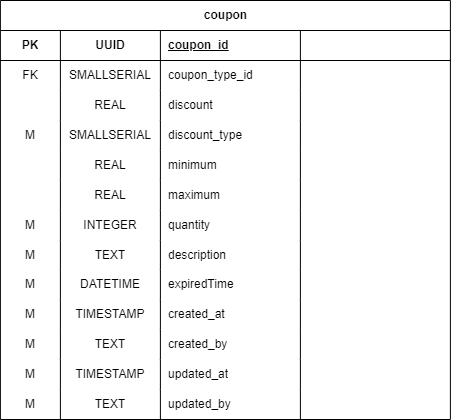

The diagram above was exported from draw.io. Its source (the exported page's mxGraphModel, read from the mxfile embedded in the PNG):
<mxGraphModel dx="3500" dy="2417" grid="1" gridSize="10" guides="1" tooltips="1" connect="1" arrows="1" fold="1" page="0" pageScale="1" pageWidth="850" pageHeight="500" math="0" shadow="0">
  <root>
    <mxCell id="0" />
    <mxCell id="1" parent="0" />
    <mxCell id="2" value="coupon" style="shape=table;startSize=30;container=1;collapsible=1;childLayout=tableLayout;fixedRows=1;rowLines=0;fontStyle=1;align=center;resizeLast=1;html=1;" vertex="1" parent="1">
      <mxGeometry x="1085.89" y="391" width="450" height="419" as="geometry" />
    </mxCell>
    <mxCell id="3" value="" style="shape=tableRow;horizontal=0;startSize=0;swimlaneHead=0;swimlaneBody=0;fillColor=none;collapsible=0;dropTarget=0;points=[[0,0.5],[1,0.5]];portConstraint=eastwest;top=0;left=0;right=0;bottom=1;" vertex="1" parent="2">
      <mxGeometry y="30" width="450" height="30" as="geometry" />
    </mxCell>
    <mxCell id="4" value="PK" style="shape=partialRectangle;connectable=0;fillColor=none;top=0;left=0;bottom=0;right=0;fontStyle=1;overflow=hidden;whiteSpace=wrap;html=1;" vertex="1" parent="3">
      <mxGeometry width="60" height="30" as="geometry">
        <mxRectangle width="60" height="30" as="alternateBounds" />
      </mxGeometry>
    </mxCell>
    <mxCell id="5" value="UUID" style="shape=partialRectangle;connectable=0;fillColor=none;top=0;left=0;bottom=0;right=0;fontStyle=1;overflow=hidden;whiteSpace=wrap;html=1;" vertex="1" parent="3">
      <mxGeometry x="60" width="100" height="30" as="geometry">
        <mxRectangle width="100" height="30" as="alternateBounds" />
      </mxGeometry>
    </mxCell>
    <mxCell id="6" value="coupon_id" style="shape=partialRectangle;connectable=0;fillColor=none;top=0;left=0;bottom=0;right=0;align=left;spacingLeft=6;fontStyle=5;overflow=hidden;whiteSpace=wrap;html=1;" vertex="1" parent="3">
      <mxGeometry x="160" width="139.99999999999955" height="30" as="geometry">
        <mxRectangle width="139.99999999999955" height="30" as="alternateBounds" />
      </mxGeometry>
    </mxCell>
    <mxCell id="7" style="shape=partialRectangle;connectable=0;fillColor=none;top=0;left=0;bottom=0;right=0;align=left;spacingLeft=6;fontStyle=5;overflow=hidden;whiteSpace=wrap;html=1;" vertex="1" parent="3">
      <mxGeometry x="299.99999999999955" width="150.00000000000045" height="30" as="geometry">
        <mxRectangle width="150.00000000000045" height="30" as="alternateBounds" />
      </mxGeometry>
    </mxCell>
    <mxCell id="8" value="" style="shape=tableRow;horizontal=0;startSize=0;swimlaneHead=0;swimlaneBody=0;fillColor=none;collapsible=0;dropTarget=0;points=[[0,0.5],[1,0.5]];portConstraint=eastwest;top=0;left=0;right=0;bottom=0;" vertex="1" parent="2">
      <mxGeometry y="60" width="450" height="30" as="geometry" />
    </mxCell>
    <mxCell id="9" value="FK" style="shape=partialRectangle;connectable=0;fillColor=none;top=0;left=0;bottom=0;right=0;editable=1;overflow=hidden;whiteSpace=wrap;html=1;" vertex="1" parent="8">
      <mxGeometry width="60" height="30" as="geometry">
        <mxRectangle width="60" height="30" as="alternateBounds" />
      </mxGeometry>
    </mxCell>
    <mxCell id="10" value="SMALLSERIAL" style="shape=partialRectangle;connectable=0;fillColor=none;top=0;left=0;bottom=0;right=0;editable=1;overflow=hidden;whiteSpace=wrap;html=1;" vertex="1" parent="8">
      <mxGeometry x="60" width="100" height="30" as="geometry">
        <mxRectangle width="100" height="30" as="alternateBounds" />
      </mxGeometry>
    </mxCell>
    <mxCell id="11" value="coupon_type_id" style="shape=partialRectangle;connectable=0;fillColor=none;top=0;left=0;bottom=0;right=0;align=left;spacingLeft=6;overflow=hidden;whiteSpace=wrap;html=1;" vertex="1" parent="8">
      <mxGeometry x="160" width="139.99999999999955" height="30" as="geometry">
        <mxRectangle width="139.99999999999955" height="30" as="alternateBounds" />
      </mxGeometry>
    </mxCell>
    <mxCell id="12" value="" style="shape=partialRectangle;connectable=0;fillColor=none;top=0;left=0;bottom=0;right=0;align=left;spacingLeft=6;overflow=hidden;whiteSpace=wrap;html=1;" vertex="1" parent="8">
      <mxGeometry x="299.99999999999955" width="150.00000000000045" height="30" as="geometry">
        <mxRectangle width="150.00000000000045" height="30" as="alternateBounds" />
      </mxGeometry>
    </mxCell>
    <mxCell id="13" style="shape=tableRow;horizontal=0;startSize=0;swimlaneHead=0;swimlaneBody=0;fillColor=none;collapsible=0;dropTarget=0;points=[[0,0.5],[1,0.5]];portConstraint=eastwest;top=0;left=0;right=0;bottom=0;" vertex="1" parent="2">
      <mxGeometry y="90" width="450" height="30" as="geometry" />
    </mxCell>
    <mxCell id="14" style="shape=partialRectangle;connectable=0;fillColor=none;top=0;left=0;bottom=0;right=0;editable=1;overflow=hidden;whiteSpace=wrap;html=1;" vertex="1" parent="13">
      <mxGeometry width="60" height="30" as="geometry">
        <mxRectangle width="60" height="30" as="alternateBounds" />
      </mxGeometry>
    </mxCell>
    <mxCell id="15" value="REAL" style="shape=partialRectangle;connectable=0;fillColor=none;top=0;left=0;bottom=0;right=0;editable=1;overflow=hidden;whiteSpace=wrap;html=1;" vertex="1" parent="13">
      <mxGeometry x="60" width="100" height="30" as="geometry">
        <mxRectangle width="100" height="30" as="alternateBounds" />
      </mxGeometry>
    </mxCell>
    <mxCell id="16" value="discount" style="shape=partialRectangle;connectable=0;fillColor=none;top=0;left=0;bottom=0;right=0;align=left;spacingLeft=6;overflow=hidden;whiteSpace=wrap;html=1;" vertex="1" parent="13">
      <mxGeometry x="160" width="139.99999999999955" height="30" as="geometry">
        <mxRectangle width="139.99999999999955" height="30" as="alternateBounds" />
      </mxGeometry>
    </mxCell>
    <mxCell id="17" style="shape=partialRectangle;connectable=0;fillColor=none;top=0;left=0;bottom=0;right=0;align=left;spacingLeft=6;overflow=hidden;whiteSpace=wrap;html=1;" vertex="1" parent="13">
      <mxGeometry x="299.99999999999955" width="150.00000000000045" height="30" as="geometry">
        <mxRectangle width="150.00000000000045" height="30" as="alternateBounds" />
      </mxGeometry>
    </mxCell>
    <mxCell id="18" style="shape=tableRow;horizontal=0;startSize=0;swimlaneHead=0;swimlaneBody=0;fillColor=none;collapsible=0;dropTarget=0;points=[[0,0.5],[1,0.5]];portConstraint=eastwest;top=0;left=0;right=0;bottom=0;" vertex="1" parent="2">
      <mxGeometry y="120" width="450" height="30" as="geometry" />
    </mxCell>
    <mxCell id="19" value="M" style="shape=partialRectangle;connectable=0;fillColor=none;top=0;left=0;bottom=0;right=0;editable=1;overflow=hidden;whiteSpace=wrap;html=1;" vertex="1" parent="18">
      <mxGeometry width="60" height="30" as="geometry">
        <mxRectangle width="60" height="30" as="alternateBounds" />
      </mxGeometry>
    </mxCell>
    <mxCell id="20" value="SMALLSERIAL" style="shape=partialRectangle;connectable=0;fillColor=none;top=0;left=0;bottom=0;right=0;editable=1;overflow=hidden;whiteSpace=wrap;html=1;" vertex="1" parent="18">
      <mxGeometry x="60" width="100" height="30" as="geometry">
        <mxRectangle width="100" height="30" as="alternateBounds" />
      </mxGeometry>
    </mxCell>
    <mxCell id="21" value="discount_type" style="shape=partialRectangle;connectable=0;fillColor=none;top=0;left=0;bottom=0;right=0;align=left;spacingLeft=6;overflow=hidden;whiteSpace=wrap;html=1;" vertex="1" parent="18">
      <mxGeometry x="160" width="139.99999999999955" height="30" as="geometry">
        <mxRectangle width="139.99999999999955" height="30" as="alternateBounds" />
      </mxGeometry>
    </mxCell>
    <mxCell id="22" style="shape=partialRectangle;connectable=0;fillColor=none;top=0;left=0;bottom=0;right=0;align=left;spacingLeft=6;overflow=hidden;whiteSpace=wrap;html=1;" vertex="1" parent="18">
      <mxGeometry x="299.99999999999955" width="150.00000000000045" height="30" as="geometry">
        <mxRectangle width="150.00000000000045" height="30" as="alternateBounds" />
      </mxGeometry>
    </mxCell>
    <mxCell id="23" style="shape=tableRow;horizontal=0;startSize=0;swimlaneHead=0;swimlaneBody=0;fillColor=none;collapsible=0;dropTarget=0;points=[[0,0.5],[1,0.5]];portConstraint=eastwest;top=0;left=0;right=0;bottom=0;" vertex="1" parent="2">
      <mxGeometry y="150" width="450" height="30" as="geometry" />
    </mxCell>
    <mxCell id="24" style="shape=partialRectangle;connectable=0;fillColor=none;top=0;left=0;bottom=0;right=0;editable=1;overflow=hidden;whiteSpace=wrap;html=1;" vertex="1" parent="23">
      <mxGeometry width="60" height="30" as="geometry">
        <mxRectangle width="60" height="30" as="alternateBounds" />
      </mxGeometry>
    </mxCell>
    <mxCell id="25" value="REAL" style="shape=partialRectangle;connectable=0;fillColor=none;top=0;left=0;bottom=0;right=0;editable=1;overflow=hidden;whiteSpace=wrap;html=1;" vertex="1" parent="23">
      <mxGeometry x="60" width="100" height="30" as="geometry">
        <mxRectangle width="100" height="30" as="alternateBounds" />
      </mxGeometry>
    </mxCell>
    <mxCell id="26" value="minimum" style="shape=partialRectangle;connectable=0;fillColor=none;top=0;left=0;bottom=0;right=0;align=left;spacingLeft=6;overflow=hidden;whiteSpace=wrap;html=1;" vertex="1" parent="23">
      <mxGeometry x="160" width="139.99999999999955" height="30" as="geometry">
        <mxRectangle width="139.99999999999955" height="30" as="alternateBounds" />
      </mxGeometry>
    </mxCell>
    <mxCell id="27" style="shape=partialRectangle;connectable=0;fillColor=none;top=0;left=0;bottom=0;right=0;align=left;spacingLeft=6;overflow=hidden;whiteSpace=wrap;html=1;" vertex="1" parent="23">
      <mxGeometry x="299.99999999999955" width="150.00000000000045" height="30" as="geometry">
        <mxRectangle width="150.00000000000045" height="30" as="alternateBounds" />
      </mxGeometry>
    </mxCell>
    <mxCell id="28" style="shape=tableRow;horizontal=0;startSize=0;swimlaneHead=0;swimlaneBody=0;fillColor=none;collapsible=0;dropTarget=0;points=[[0,0.5],[1,0.5]];portConstraint=eastwest;top=0;left=0;right=0;bottom=0;" vertex="1" parent="2">
      <mxGeometry y="180" width="450" height="30" as="geometry" />
    </mxCell>
    <mxCell id="29" style="shape=partialRectangle;connectable=0;fillColor=none;top=0;left=0;bottom=0;right=0;editable=1;overflow=hidden;whiteSpace=wrap;html=1;" vertex="1" parent="28">
      <mxGeometry width="60" height="30" as="geometry">
        <mxRectangle width="60" height="30" as="alternateBounds" />
      </mxGeometry>
    </mxCell>
    <mxCell id="30" value="REAL" style="shape=partialRectangle;connectable=0;fillColor=none;top=0;left=0;bottom=0;right=0;editable=1;overflow=hidden;whiteSpace=wrap;html=1;" vertex="1" parent="28">
      <mxGeometry x="60" width="100" height="30" as="geometry">
        <mxRectangle width="100" height="30" as="alternateBounds" />
      </mxGeometry>
    </mxCell>
    <mxCell id="31" value="maximum" style="shape=partialRectangle;connectable=0;fillColor=none;top=0;left=0;bottom=0;right=0;align=left;spacingLeft=6;overflow=hidden;whiteSpace=wrap;html=1;" vertex="1" parent="28">
      <mxGeometry x="160" width="139.99999999999955" height="30" as="geometry">
        <mxRectangle width="139.99999999999955" height="30" as="alternateBounds" />
      </mxGeometry>
    </mxCell>
    <mxCell id="32" style="shape=partialRectangle;connectable=0;fillColor=none;top=0;left=0;bottom=0;right=0;align=left;spacingLeft=6;overflow=hidden;whiteSpace=wrap;html=1;" vertex="1" parent="28">
      <mxGeometry x="299.99999999999955" width="150.00000000000045" height="30" as="geometry">
        <mxRectangle width="150.00000000000045" height="30" as="alternateBounds" />
      </mxGeometry>
    </mxCell>
    <mxCell id="33" style="shape=tableRow;horizontal=0;startSize=0;swimlaneHead=0;swimlaneBody=0;fillColor=none;collapsible=0;dropTarget=0;points=[[0,0.5],[1,0.5]];portConstraint=eastwest;top=0;left=0;right=0;bottom=0;" vertex="1" parent="2">
      <mxGeometry y="210" width="450" height="30" as="geometry" />
    </mxCell>
    <mxCell id="34" value="M" style="shape=partialRectangle;connectable=0;fillColor=none;top=0;left=0;bottom=0;right=0;editable=1;overflow=hidden;whiteSpace=wrap;html=1;" vertex="1" parent="33">
      <mxGeometry width="60" height="30" as="geometry">
        <mxRectangle width="60" height="30" as="alternateBounds" />
      </mxGeometry>
    </mxCell>
    <mxCell id="35" value="INTEGER" style="shape=partialRectangle;connectable=0;fillColor=none;top=0;left=0;bottom=0;right=0;editable=1;overflow=hidden;whiteSpace=wrap;html=1;" vertex="1" parent="33">
      <mxGeometry x="60" width="100" height="30" as="geometry">
        <mxRectangle width="100" height="30" as="alternateBounds" />
      </mxGeometry>
    </mxCell>
    <mxCell id="36" value="quantity" style="shape=partialRectangle;connectable=0;fillColor=none;top=0;left=0;bottom=0;right=0;align=left;spacingLeft=6;overflow=hidden;whiteSpace=wrap;html=1;" vertex="1" parent="33">
      <mxGeometry x="160" width="139.99999999999955" height="30" as="geometry">
        <mxRectangle width="139.99999999999955" height="30" as="alternateBounds" />
      </mxGeometry>
    </mxCell>
    <mxCell id="37" style="shape=partialRectangle;connectable=0;fillColor=none;top=0;left=0;bottom=0;right=0;align=left;spacingLeft=6;overflow=hidden;whiteSpace=wrap;html=1;" vertex="1" parent="33">
      <mxGeometry x="299.99999999999955" width="150.00000000000045" height="30" as="geometry">
        <mxRectangle width="150.00000000000045" height="30" as="alternateBounds" />
      </mxGeometry>
    </mxCell>
    <mxCell id="38" style="shape=tableRow;horizontal=0;startSize=0;swimlaneHead=0;swimlaneBody=0;fillColor=none;collapsible=0;dropTarget=0;points=[[0,0.5],[1,0.5]];portConstraint=eastwest;top=0;left=0;right=0;bottom=0;" vertex="1" parent="2">
      <mxGeometry y="240" width="450" height="29" as="geometry" />
    </mxCell>
    <mxCell id="39" value="M" style="shape=partialRectangle;connectable=0;fillColor=none;top=0;left=0;bottom=0;right=0;editable=1;overflow=hidden;whiteSpace=wrap;html=1;" vertex="1" parent="38">
      <mxGeometry width="60" height="29" as="geometry">
        <mxRectangle width="60" height="29" as="alternateBounds" />
      </mxGeometry>
    </mxCell>
    <mxCell id="40" value="TEXT" style="shape=partialRectangle;connectable=0;fillColor=none;top=0;left=0;bottom=0;right=0;editable=1;overflow=hidden;whiteSpace=wrap;html=1;" vertex="1" parent="38">
      <mxGeometry x="60" width="100" height="29" as="geometry">
        <mxRectangle width="100" height="29" as="alternateBounds" />
      </mxGeometry>
    </mxCell>
    <mxCell id="41" value="description" style="shape=partialRectangle;connectable=0;fillColor=none;top=0;left=0;bottom=0;right=0;align=left;spacingLeft=6;overflow=hidden;whiteSpace=wrap;html=1;" vertex="1" parent="38">
      <mxGeometry x="160" width="139.99999999999955" height="29" as="geometry">
        <mxRectangle width="139.99999999999955" height="29" as="alternateBounds" />
      </mxGeometry>
    </mxCell>
    <mxCell id="42" style="shape=partialRectangle;connectable=0;fillColor=none;top=0;left=0;bottom=0;right=0;align=left;spacingLeft=6;overflow=hidden;whiteSpace=wrap;html=1;" vertex="1" parent="38">
      <mxGeometry x="299.99999999999955" width="150.00000000000045" height="29" as="geometry">
        <mxRectangle width="150.00000000000045" height="29" as="alternateBounds" />
      </mxGeometry>
    </mxCell>
    <mxCell id="43" style="shape=tableRow;horizontal=0;startSize=0;swimlaneHead=0;swimlaneBody=0;fillColor=none;collapsible=0;dropTarget=0;points=[[0,0.5],[1,0.5]];portConstraint=eastwest;top=0;left=0;right=0;bottom=0;" vertex="1" parent="2">
      <mxGeometry y="269" width="450" height="30" as="geometry" />
    </mxCell>
    <mxCell id="44" value="M" style="shape=partialRectangle;connectable=0;fillColor=none;top=0;left=0;bottom=0;right=0;editable=1;overflow=hidden;whiteSpace=wrap;html=1;" vertex="1" parent="43">
      <mxGeometry width="60" height="30" as="geometry">
        <mxRectangle width="60" height="30" as="alternateBounds" />
      </mxGeometry>
    </mxCell>
    <mxCell id="45" value="DATETIME" style="shape=partialRectangle;connectable=0;fillColor=none;top=0;left=0;bottom=0;right=0;editable=1;overflow=hidden;whiteSpace=wrap;html=1;" vertex="1" parent="43">
      <mxGeometry x="60" width="100" height="30" as="geometry">
        <mxRectangle width="100" height="30" as="alternateBounds" />
      </mxGeometry>
    </mxCell>
    <mxCell id="46" value="expiredTime" style="shape=partialRectangle;connectable=0;fillColor=none;top=0;left=0;bottom=0;right=0;align=left;spacingLeft=6;overflow=hidden;whiteSpace=wrap;html=1;" vertex="1" parent="43">
      <mxGeometry x="160" width="139.99999999999955" height="30" as="geometry">
        <mxRectangle width="139.99999999999955" height="30" as="alternateBounds" />
      </mxGeometry>
    </mxCell>
    <mxCell id="47" style="shape=partialRectangle;connectable=0;fillColor=none;top=0;left=0;bottom=0;right=0;align=left;spacingLeft=6;overflow=hidden;whiteSpace=wrap;html=1;" vertex="1" parent="43">
      <mxGeometry x="299.99999999999955" width="150.00000000000045" height="30" as="geometry">
        <mxRectangle width="150.00000000000045" height="30" as="alternateBounds" />
      </mxGeometry>
    </mxCell>
    <mxCell id="48" style="shape=tableRow;horizontal=0;startSize=0;swimlaneHead=0;swimlaneBody=0;fillColor=none;collapsible=0;dropTarget=0;points=[[0,0.5],[1,0.5]];portConstraint=eastwest;top=0;left=0;right=0;bottom=0;" vertex="1" parent="2">
      <mxGeometry y="299" width="450" height="30" as="geometry" />
    </mxCell>
    <mxCell id="49" value="M" style="shape=partialRectangle;connectable=0;fillColor=none;top=0;left=0;bottom=0;right=0;editable=1;overflow=hidden;whiteSpace=wrap;html=1;" vertex="1" parent="48">
      <mxGeometry width="60" height="30" as="geometry">
        <mxRectangle width="60" height="30" as="alternateBounds" />
      </mxGeometry>
    </mxCell>
    <mxCell id="50" value="TIMESTAMP" style="shape=partialRectangle;connectable=0;fillColor=none;top=0;left=0;bottom=0;right=0;editable=1;overflow=hidden;whiteSpace=wrap;html=1;" vertex="1" parent="48">
      <mxGeometry x="60" width="100" height="30" as="geometry">
        <mxRectangle width="100" height="30" as="alternateBounds" />
      </mxGeometry>
    </mxCell>
    <mxCell id="51" value="created_at" style="shape=partialRectangle;connectable=0;fillColor=none;top=0;left=0;bottom=0;right=0;align=left;spacingLeft=6;overflow=hidden;whiteSpace=wrap;html=1;" vertex="1" parent="48">
      <mxGeometry x="160" width="139.99999999999955" height="30" as="geometry">
        <mxRectangle width="139.99999999999955" height="30" as="alternateBounds" />
      </mxGeometry>
    </mxCell>
    <mxCell id="52" style="shape=partialRectangle;connectable=0;fillColor=none;top=0;left=0;bottom=0;right=0;align=left;spacingLeft=6;overflow=hidden;whiteSpace=wrap;html=1;" vertex="1" parent="48">
      <mxGeometry x="299.99999999999955" width="150.00000000000045" height="30" as="geometry">
        <mxRectangle width="150.00000000000045" height="30" as="alternateBounds" />
      </mxGeometry>
    </mxCell>
    <mxCell id="53" style="shape=tableRow;horizontal=0;startSize=0;swimlaneHead=0;swimlaneBody=0;fillColor=none;collapsible=0;dropTarget=0;points=[[0,0.5],[1,0.5]];portConstraint=eastwest;top=0;left=0;right=0;bottom=0;" vertex="1" parent="2">
      <mxGeometry y="329" width="450" height="30" as="geometry" />
    </mxCell>
    <mxCell id="54" value="M" style="shape=partialRectangle;connectable=0;fillColor=none;top=0;left=0;bottom=0;right=0;editable=1;overflow=hidden;whiteSpace=wrap;html=1;" vertex="1" parent="53">
      <mxGeometry width="60" height="30" as="geometry">
        <mxRectangle width="60" height="30" as="alternateBounds" />
      </mxGeometry>
    </mxCell>
    <mxCell id="55" value="TEXT" style="shape=partialRectangle;connectable=0;fillColor=none;top=0;left=0;bottom=0;right=0;editable=1;overflow=hidden;whiteSpace=wrap;html=1;" vertex="1" parent="53">
      <mxGeometry x="60" width="100" height="30" as="geometry">
        <mxRectangle width="100" height="30" as="alternateBounds" />
      </mxGeometry>
    </mxCell>
    <mxCell id="56" value="created_by" style="shape=partialRectangle;connectable=0;fillColor=none;top=0;left=0;bottom=0;right=0;align=left;spacingLeft=6;overflow=hidden;whiteSpace=wrap;html=1;" vertex="1" parent="53">
      <mxGeometry x="160" width="139.99999999999955" height="30" as="geometry">
        <mxRectangle width="139.99999999999955" height="30" as="alternateBounds" />
      </mxGeometry>
    </mxCell>
    <mxCell id="57" style="shape=partialRectangle;connectable=0;fillColor=none;top=0;left=0;bottom=0;right=0;align=left;spacingLeft=6;overflow=hidden;whiteSpace=wrap;html=1;" vertex="1" parent="53">
      <mxGeometry x="299.99999999999955" width="150.00000000000045" height="30" as="geometry">
        <mxRectangle width="150.00000000000045" height="30" as="alternateBounds" />
      </mxGeometry>
    </mxCell>
    <mxCell id="58" style="shape=tableRow;horizontal=0;startSize=0;swimlaneHead=0;swimlaneBody=0;fillColor=none;collapsible=0;dropTarget=0;points=[[0,0.5],[1,0.5]];portConstraint=eastwest;top=0;left=0;right=0;bottom=0;" vertex="1" parent="2">
      <mxGeometry y="359" width="450" height="30" as="geometry" />
    </mxCell>
    <mxCell id="59" value="M" style="shape=partialRectangle;connectable=0;fillColor=none;top=0;left=0;bottom=0;right=0;editable=1;overflow=hidden;whiteSpace=wrap;html=1;" vertex="1" parent="58">
      <mxGeometry width="60" height="30" as="geometry">
        <mxRectangle width="60" height="30" as="alternateBounds" />
      </mxGeometry>
    </mxCell>
    <mxCell id="60" value="TIMESTAMP" style="shape=partialRectangle;connectable=0;fillColor=none;top=0;left=0;bottom=0;right=0;editable=1;overflow=hidden;whiteSpace=wrap;html=1;" vertex="1" parent="58">
      <mxGeometry x="60" width="100" height="30" as="geometry">
        <mxRectangle width="100" height="30" as="alternateBounds" />
      </mxGeometry>
    </mxCell>
    <mxCell id="61" value="updated_at" style="shape=partialRectangle;connectable=0;fillColor=none;top=0;left=0;bottom=0;right=0;align=left;spacingLeft=6;overflow=hidden;whiteSpace=wrap;html=1;" vertex="1" parent="58">
      <mxGeometry x="160" width="139.99999999999955" height="30" as="geometry">
        <mxRectangle width="139.99999999999955" height="30" as="alternateBounds" />
      </mxGeometry>
    </mxCell>
    <mxCell id="62" style="shape=partialRectangle;connectable=0;fillColor=none;top=0;left=0;bottom=0;right=0;align=left;spacingLeft=6;overflow=hidden;whiteSpace=wrap;html=1;" vertex="1" parent="58">
      <mxGeometry x="299.99999999999955" width="150.00000000000045" height="30" as="geometry">
        <mxRectangle width="150.00000000000045" height="30" as="alternateBounds" />
      </mxGeometry>
    </mxCell>
    <mxCell id="63" style="shape=tableRow;horizontal=0;startSize=0;swimlaneHead=0;swimlaneBody=0;fillColor=none;collapsible=0;dropTarget=0;points=[[0,0.5],[1,0.5]];portConstraint=eastwest;top=0;left=0;right=0;bottom=0;" vertex="1" parent="2">
      <mxGeometry y="389" width="450" height="30" as="geometry" />
    </mxCell>
    <mxCell id="64" value="M" style="shape=partialRectangle;connectable=0;fillColor=none;top=0;left=0;bottom=0;right=0;editable=1;overflow=hidden;whiteSpace=wrap;html=1;" vertex="1" parent="63">
      <mxGeometry width="60" height="30" as="geometry">
        <mxRectangle width="60" height="30" as="alternateBounds" />
      </mxGeometry>
    </mxCell>
    <mxCell id="65" value="TEXT" style="shape=partialRectangle;connectable=0;fillColor=none;top=0;left=0;bottom=0;right=0;editable=1;overflow=hidden;whiteSpace=wrap;html=1;" vertex="1" parent="63">
      <mxGeometry x="60" width="100" height="30" as="geometry">
        <mxRectangle width="100" height="30" as="alternateBounds" />
      </mxGeometry>
    </mxCell>
    <mxCell id="66" value="updated_by" style="shape=partialRectangle;connectable=0;fillColor=none;top=0;left=0;bottom=0;right=0;align=left;spacingLeft=6;overflow=hidden;whiteSpace=wrap;html=1;" vertex="1" parent="63">
      <mxGeometry x="160" width="139.99999999999955" height="30" as="geometry">
        <mxRectangle width="139.99999999999955" height="30" as="alternateBounds" />
      </mxGeometry>
    </mxCell>
    <mxCell id="67" style="shape=partialRectangle;connectable=0;fillColor=none;top=0;left=0;bottom=0;right=0;align=left;spacingLeft=6;overflow=hidden;whiteSpace=wrap;html=1;" vertex="1" parent="63">
      <mxGeometry x="299.99999999999955" width="150.00000000000045" height="30" as="geometry">
        <mxRectangle width="150.00000000000045" height="30" as="alternateBounds" />
      </mxGeometry>
    </mxCell>
  </root>
</mxGraphModel>